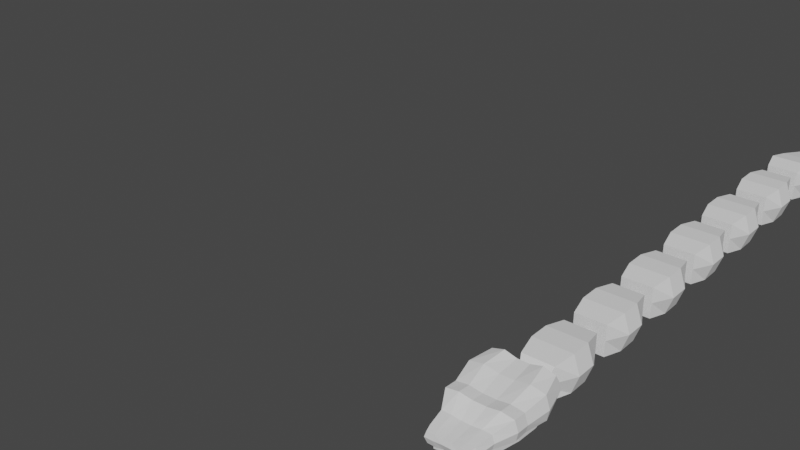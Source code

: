 # Source: snake_entree_avance_v2.blend  (saved by Blender 2.80.75; exported with 4.5.12 LTS)
import bpy
from mathutils import Matrix  # noqa: F401  (used for matrix-valued properties, if any)

bpy.ops.wm.read_factory_settings(use_empty=True)
scene = bpy.context.scene
scene.name = 'Scene'

# ---- collections
col_collection = bpy.data.collections.new('Collection'); scene.collection.children.link(col_collection)

# ---- world
world_world = bpy.data.worlds.new('World'); scene.world = world_world
world_world.use_nodes = True; world_world.node_tree.nodes.clear()
_N = world_world.node_tree.nodes; _L = world_world.node_tree.links
n0 = _N.new('ShaderNodeOutputWorld'); n0.name = 'World Output'; n0.location = (300, 300)
n1 = _N.new('ShaderNodeBackground'); n1.name = 'Background'; n1.location = (10, 300)
n1.inputs[0].default_value = (0.05088, 0.05088, 0.05088, 1.0)
_L.new(n1.outputs[0], n0.inputs[0])
n0.is_active_output = True
world_world.color = (0.05088, 0.05088, 0.05088)
world_world.use_sun_shadow = False
world_world.sun_shadow_jitter_overblur = 0.0

# ---- meshes
me_cube_016 = bpy.data.meshes.new('Cube.016')
me_cube_016.from_pydata([(1.422, -2.359, -0.4928), (1.466, -2.492, -0.02222), (1.42, -2.404, -0.006876), (1.505, -2.471, -0.02222), (1.46, -2.383, -0.006876), (1.455, -2.451, -0.4132), (1.478, -2.508, -0.2783), (1.479, -2.511, -0.1483), (1.439, -2.435, -0.157), (1.447, -2.447, -0.2677), (1.445, -2.432, -0.3811), (1.474, -2.416, -0.157), (1.48, -2.43, -0.2677), (1.468, -2.42, -0.3811), (1.514, -2.493, -0.1483), (1.511, -2.491, -0.2783), (1.478, -2.439, -0.4132), (0.9948, 6.701, -0.2385), (0.9948, 6.701, 0.2615), (1.188, 8.284, -0.04511), (1.188, 8.284, 0.06814), (1.495, 6.701, -0.2385), (1.495, 6.701, 0.2615), (1.301, 8.284, -0.04511), (1.301, 8.284, 0.06814), (0.9948, 7.368, -0.2385), (0.9273, 7.034, -0.2858), (0.9273, 7.034, 0.3089), (0.9948, 7.368, 0.2615), (1.562, 7.034, -0.2858), (1.495, 7.368, -0.2385), (1.495, 7.368, 0.2615), (1.562, 7.034, 0.3089), (0.9948, 6.701, 0.01151), (1.188, 8.284, 0.01151), (1.301, 8.284, 0.01151), (1.495, 6.701, 0.01151), (1.575, 7.368, 0.01151), (1.665, 7.034, 0.01151), (0.8249, 7.034, 0.01151), (0.9142, 7.368, 0.01151), (1.752, -1.026, 0.1918), (0.7378, -1.026, 0.1918), (0.7759, -1.023, 0.08969), (0.7759, -1.126, 0.4031), (1.785, -1.999, 0.1074), (1.785, -1.803, 0.1), (1.714, -1.023, 0.08969), (1.714, -1.126, 0.4031), (0.7448, -1.785, -0.0303), (0.7448, -1.978, -0.04095), (0.8781, -2.254, -0.05695), (0.943, -2.615, -0.0845), (0.943, -2.634, 0.1016), (0.8781, -2.275, 0.1624), (0.7448, -2.027, 0.2874), (0.7448, -1.824, 0.2743), (1.547, -2.615, -0.0845), (1.612, -2.254, -0.05695), (1.745, -1.978, -0.04095), (1.745, -1.785, -0.0303), (1.745, -1.824, 0.2743), (1.745, -2.027, 0.2874), (1.612, -2.275, 0.1624), (1.547, -2.634, 0.1016), (1.641, -2.265, 0.03913), (1.571, -2.649, 0.01382), (0.9185, -2.649, 0.01382), (0.8483, -2.265, 0.03913), (0.7042, -1.999, 0.1074), (0.7042, -1.803, 0.1), (0.9153, -2.514, -0.09469), (0.9153, -2.535, 0.1175), (1.574, -2.514, -0.09469), (1.574, -2.535, 0.1175), (0.8885, -2.557, 0.01521), (1.601, -2.557, 0.01521), (0.6838, -1.478, 0.3612), (1.806, -1.425, -0.03769), (0.6838, -1.425, -0.03769), (1.806, -1.478, 0.3612), (1.851, -1.445, 0.143), (0.6383, -1.445, 0.143), (1.526, -1.023, 0.07175), (1.339, -1.023, 0.07881), (1.151, -1.023, 0.07881), (0.9635, -1.023, 0.07175), (0.9635, -1.126, 0.4591), (1.151, -1.126, 0.4085), (1.339, -1.126, 0.4085), (1.526, -1.126, 0.4591), (0.9448, -1.824, 0.3015), (1.145, -1.824, 0.2734), (1.345, -1.824, 0.2734), (1.545, -1.824, 0.3015), (0.9448, -2.027, 0.3176), (1.145, -2.027, 0.2872), (1.345, -2.027, 0.2872), (1.545, -2.027, 0.3176), (1.025, -2.275, 0.1624), (1.171, -2.275, 0.1477), (1.318, -2.275, 0.1477), (1.465, -2.275, 0.1624), (1.064, -2.634, 0.1016), (1.184, -2.634, 0.09559), (1.305, -2.634, 0.09559), (1.426, -2.634, 0.1016), (1.616, -1.785, 0.002041), (1.369, -1.785, 0.027), (1.121, -1.785, 0.027), (0.8734, -1.785, 0.002041), (1.616, -1.978, -0.01099), (1.369, -1.978, 0.01582), (1.121, -1.978, 0.01582), (0.8734, -1.978, -0.01099), (1.517, -2.254, 0.01631), (1.336, -2.254, 0.03924), (1.154, -2.254, 0.03924), (0.9724, -2.254, 0.01631), (1.426, -2.615, -0.0845), (1.305, -2.615, -0.05765), (1.184, -2.615, -0.05765), (1.064, -2.615, -0.0845), (1.049, -2.649, 0.01382), (1.18, -2.649, 0.02667), (1.31, -2.649, 0.02667), (1.441, -2.649, 0.01382), (0.9406, -1.026, 0.2005), (1.143, -1.026, 0.1868), (1.346, -1.026, 0.1868), (1.549, -1.026, 0.2005), (1.49, -2.514, -0.02143), (1.326, -2.514, 0.006871), (1.163, -2.514, 0.006871), (1.0, -2.514, -0.02143), (1.047, -2.535, 0.1175), (1.179, -2.535, 0.1092), (1.311, -2.535, 0.1092), (1.443, -2.535, 0.1175), (1.662, -1.425, -0.007001), (1.384, -1.425, 0.01925), (1.106, -1.425, 0.01925), (0.8281, -1.425, -0.007001), (0.9082, -1.478, 0.4079), (1.133, -1.478, 0.3646), (1.357, -1.478, 0.3646), (1.581, -1.478, 0.4079), (0.9948, -0.7991, -0.2385), (0.9948, -0.7991, 0.2615), (0.9948, 0.2009, -0.2385), (0.9948, 0.2009, 0.2615), (1.495, -0.7991, -0.2385), (1.495, -0.7991, 0.2615), (1.495, 0.2009, -0.2385), (1.495, 0.2009, 0.2615), (0.9273, -0.1324, -0.2858), (0.9273, -0.4657, -0.2858), (0.9273, -0.4657, 0.3089), (0.9273, -0.1324, 0.3089), (1.562, -0.4657, -0.2858), (1.562, -0.1324, -0.2858), (1.562, -0.1324, 0.3089), (1.562, -0.4657, 0.3089), (1.065, -0.9448, 0.01151), (0.9948, 0.2009, 0.01151), (1.495, 0.2009, 0.01151), (1.424, -0.9448, 0.01151), (1.665, -0.1324, 0.01151), (1.665, -0.4657, 0.01151), (0.8249, -0.4657, 0.01151), (0.8249, -0.1324, 0.01151), (0.9948, 0.4509, -0.2385), (0.9948, 0.4509, 0.2615), (0.9948, 1.451, -0.2385), (0.9948, 1.451, 0.2615), (1.495, 0.4509, -0.2385), (1.495, 0.4509, 0.2615), (1.495, 1.451, -0.2385), (1.495, 1.451, 0.2615), (0.9273, 1.118, -0.2858), (0.9273, 0.7843, -0.2858), (0.9273, 0.7843, 0.3089), (0.9273, 1.118, 0.3089), (1.562, 0.7843, -0.2858), (1.562, 1.118, -0.2858), (1.562, 1.118, 0.3089), (1.562, 0.7843, 0.3089), (0.9948, 0.4509, 0.01151), (0.9948, 1.451, 0.01151), (1.495, 1.451, 0.01151), (1.495, 0.4509, 0.01151), (1.665, 1.118, 0.01151), (1.665, 0.7843, 0.01151), (0.8249, 0.7843, 0.01151), (0.8249, 1.118, 0.01151), (0.9948, 1.701, -0.2385), (0.9948, 1.701, 0.2615), (0.9948, 2.701, -0.2385), (0.9948, 2.701, 0.2615), (1.495, 1.701, -0.2385), (1.495, 1.701, 0.2615), (1.495, 2.701, -0.2385), (1.495, 2.701, 0.2615), (0.9273, 2.368, -0.2858), (0.9273, 2.034, -0.2858), (0.9273, 2.034, 0.3089), (0.9273, 2.368, 0.3089), (1.562, 2.034, -0.2858), (1.562, 2.368, -0.2858), (1.562, 2.368, 0.3089), (1.562, 2.034, 0.3089), (0.9948, 1.701, 0.01151), (0.9948, 2.701, 0.01151), (1.495, 2.701, 0.01151), (1.495, 1.701, 0.01151), (1.665, 2.368, 0.01151), (1.665, 2.034, 0.01151), (0.8249, 2.034, 0.01151), (0.8249, 2.368, 0.01151), (0.9948, 2.951, -0.2385), (0.9948, 2.951, 0.2615), (0.9948, 3.951, -0.2385), (0.9948, 3.951, 0.2615), (1.495, 2.951, -0.2385), (1.495, 2.951, 0.2615), (1.495, 3.951, -0.2385), (1.495, 3.951, 0.2615), (0.9273, 3.618, -0.2858), (0.9273, 3.284, -0.2858), (0.9273, 3.284, 0.3089), (0.9273, 3.618, 0.3089), (1.562, 3.284, -0.2858), (1.562, 3.618, -0.2858), (1.562, 3.618, 0.3089), (1.562, 3.284, 0.3089), (0.9948, 2.951, 0.01151), (0.9948, 3.951, 0.01151), (1.495, 3.951, 0.01151), (1.495, 2.951, 0.01151), (1.665, 3.618, 0.01151), (1.665, 3.284, 0.01151), (0.8249, 3.284, 0.01151), (0.8249, 3.618, 0.01151), (0.9948, 4.201, -0.2385), (0.9948, 4.201, 0.2615), (0.9948, 5.201, -0.2385), (0.9948, 5.201, 0.2615), (1.495, 4.201, -0.2385), (1.495, 4.201, 0.2615), (1.495, 5.201, -0.2385), (1.495, 5.201, 0.2615), (0.9948, 4.201, 0.01151), (0.9948, 5.201, 0.01151), (1.495, 5.201, 0.01151), (1.495, 4.201, 0.01151), (0.9273, 4.868, -0.2858), (0.9273, 4.534, -0.2858), (0.9273, 4.534, 0.3089), (0.9273, 4.868, 0.3089), (1.562, 4.534, -0.2858), (1.562, 4.868, -0.2858), (1.562, 4.868, 0.3089), (1.562, 4.534, 0.3089), (1.665, 4.868, 0.01151), (1.665, 4.534, 0.01151), (0.8249, 4.534, 0.01151), (0.8249, 4.868, 0.01151), (0.9948, 5.451, -0.2385), (0.9948, 5.451, 0.2615), (0.9948, 6.451, -0.2385), (0.9948, 6.451, 0.2615), (1.495, 5.451, -0.2385), (1.495, 5.451, 0.2615), (1.495, 6.451, -0.2385), (1.495, 6.451, 0.2615), (0.9273, 6.118, -0.2858), (0.9273, 5.784, -0.2858), (0.9273, 5.784, 0.3089), (0.9273, 6.118, 0.3089), (1.562, 5.784, -0.2858), (1.562, 6.118, -0.2858), (1.562, 6.118, 0.3089), (1.562, 5.784, 0.3089), (0.9948, 5.451, 0.01151), (0.9948, 6.451, 0.01151), (1.495, 6.451, 0.01151), (1.495, 5.451, 0.01151), (1.665, 6.118, 0.01151), (1.665, 5.784, 0.01151), (0.8249, 5.784, 0.01151), (0.8249, 6.118, 0.01151), (1.245, 0.4509, 0.06151), (1.245, 0.2009, 0.06151), (1.277, 0.4509, 0.04981), (1.277, 0.2009, 0.04981), (1.294, 0.4509, 0.02019), (1.294, 0.2009, 0.02019), (1.288, 0.4509, -0.01349), (1.288, 0.2009, -0.01349), (1.262, 0.4509, -0.03547), (1.262, 0.2009, -0.03547), (1.228, 0.4509, -0.03547), (1.228, 0.2009, -0.03547), (1.202, 0.4509, -0.01349), (1.202, 0.2009, -0.01349), (1.196, 0.4509, 0.02019), (1.196, 0.2009, 0.02019), (1.213, 0.4509, 0.04981), (1.213, 0.2009, 0.04981), (1.245, 1.701, 0.06151), (1.245, 1.451, 0.06151), (1.277, 1.701, 0.04981), (1.277, 1.451, 0.04981), (1.294, 1.701, 0.02019), (1.294, 1.451, 0.02019), (1.288, 1.701, -0.01349), (1.288, 1.451, -0.01349), (1.262, 1.701, -0.03547), (1.262, 1.451, -0.03547), (1.228, 1.701, -0.03547), (1.228, 1.451, -0.03547), (1.202, 1.701, -0.01349), (1.202, 1.451, -0.01349), (1.196, 1.701, 0.02019), (1.196, 1.451, 0.02019), (1.213, 1.701, 0.04981), (1.213, 1.451, 0.04981), (1.245, 2.951, 0.06151), (1.245, 2.701, 0.06151), (1.277, 2.951, 0.04981), (1.277, 2.701, 0.04981), (1.294, 2.951, 0.02019), (1.294, 2.701, 0.02019), (1.288, 2.951, -0.01349), (1.288, 2.701, -0.01349), (1.262, 2.951, -0.03547), (1.262, 2.701, -0.03547), (1.228, 2.951, -0.03547), (1.228, 2.701, -0.03547), (1.202, 2.951, -0.01349), (1.202, 2.701, -0.01349), (1.196, 2.951, 0.02019), (1.196, 2.701, 0.02019), (1.213, 2.951, 0.04981), (1.213, 2.701, 0.04981), (1.245, 4.201, 0.06151), (1.245, 3.951, 0.06151), (1.277, 4.201, 0.04981), (1.277, 3.951, 0.04981), (1.294, 4.201, 0.02019), (1.294, 3.951, 0.02019), (1.288, 4.201, -0.01349), (1.288, 3.951, -0.01349), (1.262, 4.201, -0.03547), (1.262, 3.951, -0.03547), (1.228, 4.201, -0.03547), (1.228, 3.951, -0.03547), (1.202, 4.201, -0.01349), (1.202, 3.951, -0.01349), (1.196, 4.201, 0.02019), (1.196, 3.951, 0.02019), (1.213, 4.201, 0.04981), (1.213, 3.951, 0.04981), (1.246, 5.451, 0.05612), (1.246, 5.201, 0.05612), (1.278, 5.451, 0.04442), (1.278, 5.201, 0.04442), (1.295, 5.451, 0.0148), (1.295, 5.201, 0.0148), (1.289, 5.451, -0.01888), (1.289, 5.201, -0.01888), (1.263, 5.451, -0.04087), (1.263, 5.201, -0.04087), (1.229, 5.451, -0.04087), (1.229, 5.201, -0.04087), (1.202, 5.451, -0.01888), (1.202, 5.201, -0.01888), (1.196, 5.451, 0.0148), (1.196, 5.201, 0.0148), (1.213, 5.451, 0.04442), (1.213, 5.201, 0.04442), (1.245, 6.701, 0.06151), (1.245, 6.451, 0.06151), (1.277, 6.701, 0.04981), (1.277, 6.451, 0.04981), (1.294, 6.701, 0.02019), (1.294, 6.451, 0.02019), (1.288, 6.701, -0.01349), (1.288, 6.451, -0.01349), (1.262, 6.701, -0.03547), (1.262, 6.451, -0.03547), (1.228, 6.701, -0.03547), (1.228, 6.451, -0.03547), (1.202, 6.701, -0.01349), (1.202, 6.451, -0.01349), (1.196, 6.701, 0.02019), (1.196, 6.451, 0.02019), (1.213, 6.701, 0.04981), (1.213, 6.451, 0.04981), (1.008, -2.58, -0.1543), (1.008, -2.585, -0.1069), (0.8578, -1.129, -0.1992), (0.8578, -1.144, -0.1514), (1.481, -2.58, -0.1543), (1.481, -2.585, -0.1069), (1.632, -1.129, -0.1992), (1.632, -1.144, -0.1514), (0.8578, -1.382, -0.2637), (0.9649, -2.205, -0.2596), (1.008, -2.489, -0.2539), (1.008, -2.53, -0.1139), (0.9649, -2.27, -0.08909), (0.8578, -1.404, -0.05622), (1.481, -2.489, -0.2539), (1.525, -2.205, -0.2596), (1.632, -1.382, -0.2637), (1.632, -1.404, -0.05622), (1.525, -2.27, -0.08909), (1.481, -2.53, -0.1139), (0.8578, -1.731, -0.2466), (0.8578, -1.775, -0.05756), (1.632, -1.731, -0.2466), (1.632, -1.775, -0.05756), (1.369, -1.158, -0.2105), (1.121, -1.158, -0.2105), (1.121, -1.173, -0.1343), (1.369, -1.173, -0.1343), (1.169, -2.557, -0.1533), (1.321, -2.557, -0.1533), (1.321, -2.561, -0.07402), (1.169, -2.561, -0.07402), (1.121, -1.423, -0.02801), (1.369, -1.423, -0.02801), (1.155, -2.258, -0.06998), (1.335, -2.258, -0.06998), (1.169, -2.508, -0.1016), (1.321, -2.508, -0.1016), (1.369, -1.402, -0.2929), (1.121, -1.402, -0.2929), (1.335, -2.195, -0.2878), (1.155, -2.195, -0.2878), (1.321, -2.468, -0.2804), (1.169, -2.468, -0.2804), (1.369, -1.739, -0.271), (1.121, -1.739, -0.271), (1.121, -1.781, -0.02972), (1.369, -1.781, -0.02972), (1.068, -2.359, -0.4928), (0.9842, -2.471, -0.02222), (1.03, -2.383, -0.006876), (1.024, -2.492, -0.02222), (1.07, -2.404, -0.006876), (1.011, -2.439, -0.4132), (0.9785, -2.491, -0.2783), (0.9759, -2.493, -0.1483), (1.016, -2.416, -0.157), (1.01, -2.43, -0.2677), (1.021, -2.42, -0.3811), (1.051, -2.435, -0.157), (1.043, -2.447, -0.2677), (1.045, -2.432, -0.3811), (1.011, -2.511, -0.1483), (1.011, -2.508, -0.2783), (1.035, -2.451, -0.4132)], [], [(7, 1, 2, 8), (8, 2, 4, 11), (11, 4, 3, 14), (14, 3, 1, 7), (4, 2, 1, 3), (0, 16, 5), (16, 15, 6, 5), (15, 14, 7, 6), (0, 13, 16), (13, 12, 15, 16), (12, 11, 14, 15), (0, 10, 13), (10, 9, 12, 13), (9, 8, 11, 12), (0, 5, 10), (5, 6, 9, 10), (6, 7, 8, 9), (40, 28, 20, 34), (34, 20, 24, 35), (38, 32, 22, 36), (36, 22, 18, 33), (26, 29, 21, 17), (32, 27, 18, 22), (24, 20, 28, 31), (31, 28, 27, 32), (19, 23, 30, 25), (25, 30, 29, 26), (35, 24, 31, 37), (37, 31, 32, 38), (33, 18, 27, 39), (39, 27, 28, 40), (26, 39, 40, 25), (17, 33, 39, 26), (30, 37, 38, 29), (23, 35, 37, 30), (21, 36, 33, 17), (29, 38, 36, 21), (19, 34, 35, 23), (25, 40, 34, 19), (82, 77, 44, 42), (130, 90, 48, 41), (71, 75, 68, 51), (106, 126, 66, 64), (51, 68, 69, 50), (50, 69, 70, 49), (143, 77, 56, 91), (91, 56, 55, 95), (95, 55, 54, 99), (135, 72, 53, 103), (139, 78, 60, 107), (107, 60, 59, 111), (111, 59, 58, 115), (131, 73, 57, 119), (81, 80, 61, 46), (46, 61, 62, 45), (45, 62, 63, 65), (76, 74, 64, 66), (126, 119, 57, 66), (75, 72, 54, 68), (68, 54, 55, 69), (69, 55, 56, 70), (73, 76, 66, 57), (59, 45, 65, 58), (60, 46, 45, 59), (78, 81, 46, 60), (83, 130, 41, 47), (79, 82, 42, 43), (58, 65, 76, 73), (67, 53, 72, 75), (65, 63, 74, 76), (115, 58, 73, 131), (99, 54, 72, 135), (52, 67, 75, 71), (49, 70, 82, 79), (47, 41, 81, 78), (41, 48, 80, 81), (83, 47, 78, 139), (87, 44, 77, 143), (70, 56, 77, 82), (48, 90, 146, 80), (90, 89, 145, 146), (89, 88, 144, 145), (88, 87, 143, 144), (43, 86, 142, 79), (86, 85, 141, 142), (85, 84, 140, 141), (84, 83, 139, 140), (63, 102, 138, 74), (102, 101, 137, 138), (101, 100, 136, 137), (100, 99, 135, 136), (51, 118, 134, 71), (118, 117, 133, 134), (117, 116, 132, 133), (116, 115, 131, 132), (43, 42, 127, 86), (86, 127, 128, 85), (85, 128, 129, 84), (84, 129, 130, 83), (67, 52, 122, 123), (123, 122, 121, 124), (124, 121, 120, 125), (125, 120, 119, 126), (71, 134, 122, 52), (134, 133, 121, 122), (133, 132, 120, 121), (132, 131, 119, 120), (50, 114, 118, 51), (114, 113, 117, 118), (113, 112, 116, 117), (112, 111, 115, 116), (49, 110, 114, 50), (110, 109, 113, 114), (109, 108, 112, 113), (108, 107, 111, 112), (79, 142, 110, 49), (142, 141, 109, 110), (141, 140, 108, 109), (140, 139, 107, 108), (74, 138, 106, 64), (138, 137, 105, 106), (137, 136, 104, 105), (136, 135, 103, 104), (62, 98, 102, 63), (98, 97, 101, 102), (97, 96, 100, 101), (96, 95, 99, 100), (61, 94, 98, 62), (94, 93, 97, 98), (93, 92, 96, 97), (92, 91, 95, 96), (80, 146, 94, 61), (146, 145, 93, 94), (145, 144, 92, 93), (144, 143, 91, 92), (53, 67, 123, 103), (103, 123, 124, 104), (104, 124, 125, 105), (105, 125, 126, 106), (42, 44, 87, 127), (127, 87, 88, 128), (128, 88, 89, 129), (129, 89, 90, 130), (170, 158, 150, 164), (164, 150, 154, 165), (168, 162, 152, 166), (166, 152, 148, 163), (156, 159, 151, 147), (162, 157, 148, 152), (154, 150, 158, 161), (161, 158, 157, 162), (149, 153, 160, 155), (155, 160, 159, 156), (165, 154, 161, 167), (167, 161, 162, 168), (163, 148, 157, 169), (169, 157, 158, 170), (156, 169, 170, 155), (147, 163, 169, 156), (160, 167, 168, 159), (153, 165, 167, 160), (151, 166, 163, 147), (159, 168, 166, 151), (149, 164, 165, 153), (155, 170, 164, 149), (194, 182, 174, 188), (188, 174, 178, 189), (192, 186, 176, 190), (190, 176, 172, 187), (180, 183, 175, 171), (186, 181, 172, 176), (178, 174, 182, 185), (185, 182, 181, 186), (173, 177, 184, 179), (179, 184, 183, 180), (189, 178, 185, 191), (191, 185, 186, 192), (187, 172, 181, 193), (193, 181, 182, 194), (180, 193, 194, 179), (171, 187, 193, 180), (184, 191, 192, 183), (177, 189, 191, 184), (175, 190, 187, 171), (183, 192, 190, 175), (173, 188, 189, 177), (179, 194, 188, 173), (218, 206, 198, 212), (212, 198, 202, 213), (216, 210, 200, 214), (214, 200, 196, 211), (204, 207, 199, 195), (210, 205, 196, 200), (202, 198, 206, 209), (209, 206, 205, 210), (197, 201, 208, 203), (203, 208, 207, 204), (213, 202, 209, 215), (215, 209, 210, 216), (211, 196, 205, 217), (217, 205, 206, 218), (204, 217, 218, 203), (195, 211, 217, 204), (208, 215, 216, 207), (201, 213, 215, 208), (199, 214, 211, 195), (207, 216, 214, 199), (197, 212, 213, 201), (203, 218, 212, 197), (242, 230, 222, 236), (236, 222, 226, 237), (240, 234, 224, 238), (238, 224, 220, 235), (228, 231, 223, 219), (234, 229, 220, 224), (226, 222, 230, 233), (233, 230, 229, 234), (221, 225, 232, 227), (227, 232, 231, 228), (237, 226, 233, 239), (239, 233, 234, 240), (235, 220, 229, 241), (241, 229, 230, 242), (228, 241, 242, 227), (219, 235, 241, 228), (232, 239, 240, 231), (225, 237, 239, 232), (223, 238, 235, 219), (231, 240, 238, 223), (221, 236, 237, 225), (227, 242, 236, 221), (266, 258, 246, 252), (252, 246, 250, 253), (264, 262, 248, 254), (254, 248, 244, 251), (256, 259, 247, 243), (262, 257, 244, 248), (247, 254, 251, 243), (259, 264, 254, 247), (245, 252, 253, 249), (255, 266, 252, 245), (243, 251, 265, 256), (256, 265, 266, 255), (249, 253, 263, 260), (260, 263, 264, 259), (250, 246, 258, 261), (261, 258, 257, 262), (245, 249, 260, 255), (255, 260, 259, 256), (253, 250, 261, 263), (263, 261, 262, 264), (251, 244, 257, 265), (265, 257, 258, 266), (290, 278, 270, 284), (284, 270, 274, 285), (288, 282, 272, 286), (286, 272, 268, 283), (276, 279, 271, 267), (282, 277, 268, 272), (274, 270, 278, 281), (281, 278, 277, 282), (269, 273, 280, 275), (275, 280, 279, 276), (285, 274, 281, 287), (287, 281, 282, 288), (283, 268, 277, 289), (289, 277, 278, 290), (276, 289, 290, 275), (267, 283, 289, 276), (280, 287, 288, 279), (273, 285, 287, 280), (271, 286, 283, 267), (279, 288, 286, 271), (269, 284, 285, 273), (275, 290, 284, 269), (291, 292, 294, 293), (293, 294, 296, 295), (295, 296, 298, 297), (297, 298, 300, 299), (299, 300, 302, 301), (301, 302, 304, 303), (303, 304, 306, 305), (294, 292, 308, 306, 304, 302, 300, 298, 296), (305, 306, 308, 307), (307, 308, 292, 291), (291, 293, 295, 297, 299, 301, 303, 305, 307), (309, 310, 312, 311), (311, 312, 314, 313), (313, 314, 316, 315), (315, 316, 318, 317), (317, 318, 320, 319), (319, 320, 322, 321), (321, 322, 324, 323), (312, 310, 326, 324, 322, 320, 318, 316, 314), (323, 324, 326, 325), (325, 326, 310, 309), (309, 311, 313, 315, 317, 319, 321, 323, 325), (327, 328, 330, 329), (329, 330, 332, 331), (331, 332, 334, 333), (333, 334, 336, 335), (335, 336, 338, 337), (337, 338, 340, 339), (339, 340, 342, 341), (330, 328, 344, 342, 340, 338, 336, 334, 332), (341, 342, 344, 343), (343, 344, 328, 327), (327, 329, 331, 333, 335, 337, 339, 341, 343), (345, 346, 348, 347), (347, 348, 350, 349), (349, 350, 352, 351), (351, 352, 354, 353), (353, 354, 356, 355), (355, 356, 358, 357), (357, 358, 360, 359), (348, 346, 362, 360, 358, 356, 354, 352, 350), (359, 360, 362, 361), (361, 362, 346, 345), (345, 347, 349, 351, 353, 355, 357, 359, 361), (363, 364, 366, 365), (365, 366, 368, 367), (367, 368, 370, 369), (369, 370, 372, 371), (371, 372, 374, 373), (373, 374, 376, 375), (375, 376, 378, 377), (366, 364, 380, 378, 376, 374, 372, 370, 368), (377, 378, 380, 379), (379, 380, 364, 363), (363, 365, 367, 369, 371, 373, 375, 377, 379), (381, 382, 384, 383), (383, 384, 386, 385), (385, 386, 388, 387), (387, 388, 390, 389), (389, 390, 392, 391), (391, 392, 394, 393), (393, 394, 396, 395), (384, 382, 398, 396, 394, 392, 390, 388, 386), (395, 396, 398, 397), (397, 398, 382, 381), (381, 383, 385, 387, 389, 391, 393, 395, 397), (407, 412, 402, 401), (423, 426, 406, 405), (413, 418, 404, 403), (427, 430, 400, 399), (441, 413, 403, 428), (435, 410, 400, 430), (425, 402, 412, 431), (445, 420, 411, 433), (433, 411, 410, 435), (423, 405, 415, 437), (443, 421, 414, 439), (439, 414, 413, 441), (405, 406, 416, 415), (421, 422, 417, 414), (414, 417, 418, 413), (399, 400, 410, 409), (409, 410, 411, 408), (419, 420, 412, 407), (408, 411, 420, 419), (415, 416, 422, 421), (437, 415, 421, 443), (431, 412, 420, 445), (416, 432, 446, 422), (432, 431, 445, 446), (407, 438, 444, 419), (438, 437, 443, 444), (408, 440, 442, 409), (440, 439, 441, 442), (419, 444, 440, 408), (444, 443, 439, 440), (401, 424, 438, 407), (424, 423, 437, 438), (417, 434, 436, 418), (434, 433, 435, 436), (422, 446, 434, 417), (446, 445, 433, 434), (406, 426, 432, 416), (426, 425, 431, 432), (418, 436, 429, 404), (436, 435, 430, 429), (409, 442, 427, 399), (442, 441, 428, 427), (403, 404, 429, 428), (428, 429, 430, 427), (401, 402, 425, 424), (424, 425, 426, 423), (454, 448, 449, 455), (455, 449, 451, 458), (458, 451, 450, 461), (461, 450, 448, 454), (451, 449, 448, 450), (447, 463, 452), (463, 462, 453, 452), (462, 461, 454, 453), (447, 460, 463), (460, 459, 462, 463), (459, 458, 461, 462), (447, 457, 460), (457, 456, 459, 460), (456, 455, 458, 459), (447, 452, 457), (452, 453, 456, 457), (453, 454, 455, 456)])
_uv = me_cube_016.uv_layers.new(name='UVMap')
_uv.uv.foreach_set('vector', [0.5625, 0.0, 0.625, 0.0, 0.625, 0.25, 0.5625, 0.25, 0.5625, 0.25, 0.625, 0.25, 0.625, 0.5, 0.5625, 0.5, 0.5625, 0.5, 0.625, 0.5, 0.625, 0.75, 0.5625, 0.75, 0.5625, 0.75, 0.625, 0.75, 0.625, 1.0, 0.5625, 1.0, 0.625, 0.5, 0.875, 0.5, 0.875, 0.75, 0.625, 0.75, 0.375, 0.75, 0.4375, 0.75, 0.4375, 1.0, 0.4375, 0.75, 0.5, 0.75, 0.5, 1.0, 0.4375, 1.0, 0.5, 0.75, 0.5625, 0.75, 0.5625, 1.0, 0.5, 1.0, 0.375, 0.5, 0.4375, 0.5, 0.4375, 0.75, 0.4375, 0.5, 0.5, 0.5, 0.5, 0.75, 0.4375, 0.75, 0.5, 0.5, 0.5625, 0.5, 0.5625, 0.75, 0.5, 0.75, 0.375, 0.25, 0.4375, 0.25, 0.4375, 0.5, 0.4375, 0.25, 0.5, 0.25, 0.5, 0.5, 0.4375, 0.5, 0.5, 0.25, 0.5625, 0.25, 0.5625, 0.5, 0.5, 0.5, 0.375, 0.0, 0.4375, 0.0, 0.4375, 0.25, 0.4375, 0.0, 0.5, 0.0, 0.5, 0.25, 0.4375, 0.25, 0.5, 0.0, 0.5625, 0.0, 0.5625, 0.25, 0.5, 0.25, 0.5, 0.1667, 0.625, 0.1667, 0.625, 0.25, 0.5, 0.25, 0.5, 0.25, 0.625, 0.25, 0.625, 0.5, 0.5, 0.5, 0.5, 0.6667, 0.625, 0.6667, 0.625, 0.75, 0.5, 0.75, 0.5, 0.75, 0.625, 0.75, 0.625, 1.0, 0.5, 1.0, 0.125, 0.6667, 0.375, 0.6667, 0.375, 0.75, 0.125, 0.75, 0.625, 0.6667, 0.875, 0.6667, 0.875, 0.75, 0.625, 0.75, 0.625, 0.5, 0.875, 0.5, 0.875, 0.5833, 0.625, 0.5833, 0.625, 0.5833, 0.875, 0.5833, 0.875, 0.6667, 0.625, 0.6667, 0.125, 0.5, 0.375, 0.5, 0.375, 0.5833, 0.125, 0.5833, 0.125, 0.5833, 0.375, 0.5833, 0.375, 0.6667, 0.125, 0.6667, 0.5, 0.5, 0.625, 0.5, 0.625, 0.5833, 0.5, 0.5833, 0.5, 0.5833, 0.625, 0.5833, 0.625, 0.6667, 0.5, 0.6667, 0.5, 0.0, 0.625, 0.0, 0.625, 0.08333, 0.5, 0.08333, 0.5, 0.08333, 0.625, 0.08333, 0.625, 0.1667, 0.5, 0.1667, 0.375, 0.08333, 0.5, 0.08333, 0.5, 0.1667, 0.375, 0.1667, 0.375, 0.0, 0.5, 0.0, 0.5, 0.08333, 0.375, 0.08333, 0.375, 0.5833, 0.5, 0.5833, 0.5, 0.6667, 0.375, 0.6667, 0.375, 0.5, 0.5, 0.5, 0.5, 0.5833, 0.375, 0.5833, 0.375, 0.75, 0.5, 0.75, 0.5, 1.0, 0.375, 1.0, 0.375, 0.6667, 0.5, 0.6667, 0.5, 0.75, 0.375, 0.75, 0.375, 0.25, 0.5, 0.25, 0.5, 0.5, 0.375, 0.5, 0.375, 0.1667, 0.5, 0.1667, 0.5, 0.25, 0.375, 0.25, 0.5, 0.225, 0.625, 0.225, 0.625, 0.25, 0.5, 0.25, 0.5, 0.45, 0.625, 0.45, 0.625, 0.5, 0.5, 0.5, 0.375, 0.075, 0.5, 0.075, 0.5, 0.1, 0.375, 0.1, 0.625, 0.57, 0.5, 0.57, 0.5, 0.7, 0.625, 0.7, 0.375, 0.1, 0.5, 0.1, 0.5, 0.15, 0.375, 0.15, 0.375, 0.15, 0.5, 0.15, 0.5, 0.2, 0.375, 0.2, 0.825, 0.525, 0.875, 0.525, 0.875, 0.55, 0.825, 0.55, 0.825, 0.55, 0.875, 0.55, 0.875, 0.6, 0.825, 0.6, 0.825, 0.6, 0.875, 0.6, 0.875, 0.65, 0.825, 0.65, 0.825, 0.675, 0.875, 0.675, 0.875, 0.7, 0.825, 0.7, 0.325, 0.525, 0.375, 0.525, 0.375, 0.55, 0.325, 0.55, 0.325, 0.55, 0.375, 0.55, 0.375, 0.6, 0.325, 0.6, 0.325, 0.6, 0.375, 0.6, 0.375, 0.65, 0.325, 0.65, 0.325, 0.675, 0.375, 0.675, 0.375, 0.7, 0.325, 0.7, 0.5, 0.525, 0.625, 0.525, 0.625, 0.55, 0.5, 0.55, 0.5, 0.55, 0.625, 0.55, 0.625, 0.6, 0.5, 0.6, 0.5, 0.6, 0.625, 0.6, 0.625, 0.65, 0.5, 0.65, 0.5, 0.675, 0.625, 0.675, 0.625, 0.7, 0.5, 0.7, 0.5, 0.57, 0.375, 0.57, 0.375, 0.7, 0.5, 0.7, 0.5, 0.075, 0.625, 0.075, 0.625, 0.1, 0.5, 0.1, 0.5, 0.1, 0.625, 0.1, 0.625, 0.15, 0.5, 0.15, 0.5, 0.15, 0.625, 0.15, 0.625, 0.2, 0.5, 0.2, 0.375, 0.675, 0.5, 0.675, 0.5, 0.7, 0.375, 0.7, 0.375, 0.6, 0.5, 0.6, 0.5, 0.65, 0.375, 0.65, 0.375, 0.55, 0.5, 0.55, 0.5, 0.6, 0.375, 0.6, 0.375, 0.525, 0.5, 0.525, 0.5, 0.55, 0.375, 0.55, 0.375, 0.45, 0.5, 0.45, 0.5, 0.5, 0.375, 0.5, 0.375, 0.225, 0.5, 0.225, 0.5, 0.25, 0.375, 0.25, 0.375, 0.65, 0.5, 0.65, 0.5, 0.675, 0.375, 0.675, 0.5, 0.05, 0.625, 0.05, 0.625, 0.075, 0.5, 0.075, 0.5, 0.65, 0.625, 0.65, 0.625, 0.675, 0.5, 0.675, 0.325, 0.65, 0.375, 0.65, 0.375, 0.675, 0.325, 0.675, 0.825, 0.65, 0.875, 0.65, 0.875, 0.675, 0.825, 0.675, 0.375, 0.05, 0.5, 0.05, 0.5, 0.075, 0.375, 0.075, 0.375, 0.2, 0.5, 0.2, 0.5, 0.225, 0.375, 0.225, 0.375, 0.5, 0.5, 0.5, 0.5, 0.525, 0.375, 0.525, 0.5, 0.5, 0.625, 0.5, 0.625, 0.525, 0.5, 0.525, 0.325, 0.5, 0.375, 0.5, 0.375, 0.525, 0.325, 0.525, 0.825, 0.5, 0.875, 0.5, 0.875, 0.525, 0.825, 0.525, 0.5, 0.2, 0.625, 0.2, 0.625, 0.225, 0.5, 0.225, 0.625, 0.5, 0.675, 0.5, 0.675, 0.525, 0.625, 0.525, 0.675, 0.5, 0.725, 0.5, 0.725, 0.525, 0.675, 0.525, 0.725, 0.5, 0.775, 0.5, 0.775, 0.525, 0.725, 0.525, 0.775, 0.5, 0.825, 0.5, 0.825, 0.525, 0.775, 0.525, 0.125, 0.5, 0.175, 0.5, 0.175, 0.525, 0.125, 0.525, 0.175, 0.5, 0.225, 0.5, 0.225, 0.525, 0.175, 0.525, 0.225, 0.5, 0.275, 0.5, 0.275, 0.525, 0.225, 0.525, 0.275, 0.5, 0.325, 0.5, 0.325, 0.525, 0.275, 0.525, 0.625, 0.65, 0.675, 0.65, 0.675, 0.675, 0.625, 0.675, 0.675, 0.65, 0.725, 0.65, 0.725, 0.675, 0.675, 0.675, 0.725, 0.65, 0.775, 0.65, 0.775, 0.675, 0.725, 0.675, 0.775, 0.65, 0.825, 0.65, 0.825, 0.675, 0.775, 0.675, 0.125, 0.65, 0.175, 0.65, 0.175, 0.675, 0.125, 0.675, 0.175, 0.65, 0.225, 0.65, 0.225, 0.675, 0.175, 0.675, 0.225, 0.65, 0.275, 0.65, 0.275, 0.675, 0.225, 0.675, 0.275, 0.65, 0.325, 0.65, 0.325, 0.675, 0.275, 0.675, 0.375, 0.25, 0.5, 0.25, 0.5, 0.3, 0.375, 0.3, 0.375, 0.3, 0.5, 0.3, 0.5, 0.35, 0.375, 0.35, 0.375, 0.35, 0.5, 0.35, 0.5, 0.4, 0.375, 0.4, 0.375, 0.4, 0.5, 0.4, 0.5, 0.45, 0.375, 0.45, 0.5, 0.05, 0.375, 0.05, 0.375, 0.18, 0.5, 0.18, 0.5, 0.18, 0.375, 0.18, 0.375, 0.31, 0.5, 0.31, 0.5, 0.31, 0.375, 0.31, 0.375, 0.44, 0.5, 0.44, 0.5, 0.44, 0.375, 0.44, 0.375, 0.57, 0.5, 0.57, 0.125, 0.675, 0.175, 0.675, 0.175, 0.7, 0.125, 0.7, 0.175, 0.675, 0.225, 0.675, 0.225, 0.7, 0.175, 0.7, 0.225, 0.675, 0.275, 0.675, 0.275, 0.7, 0.225, 0.7, 0.275, 0.675, 0.325, 0.675, 0.325, 0.7, 0.275, 0.7, 0.125, 0.6, 0.175, 0.6, 0.175, 0.65, 0.125, 0.65, 0.175, 0.6, 0.225, 0.6, 0.225, 0.65, 0.175, 0.65, 0.225, 0.6, 0.275, 0.6, 0.275, 0.65, 0.225, 0.65, 0.275, 0.6, 0.325, 0.6, 0.325, 0.65, 0.275, 0.65, 0.125, 0.55, 0.175, 0.55, 0.175, 0.6, 0.125, 0.6, 0.175, 0.55, 0.225, 0.55, 0.225, 0.6, 0.175, 0.6, 0.225, 0.55, 0.275, 0.55, 0.275, 0.6, 0.225, 0.6, 0.275, 0.55, 0.325, 0.55, 0.325, 0.6, 0.275, 0.6, 0.125, 0.525, 0.175, 0.525, 0.175, 0.55, 0.125, 0.55, 0.175, 0.525, 0.225, 0.525, 0.225, 0.55, 0.175, 0.55, 0.225, 0.525, 0.275, 0.525, 0.275, 0.55, 0.225, 0.55, 0.275, 0.525, 0.325, 0.525, 0.325, 0.55, 0.275, 0.55, 0.625, 0.675, 0.675, 0.675, 0.675, 0.7, 0.625, 0.7, 0.675, 0.675, 0.725, 0.675, 0.725, 0.7, 0.675, 0.7, 0.725, 0.675, 0.775, 0.675, 0.775, 0.7, 0.725, 0.7, 0.775, 0.675, 0.825, 0.675, 0.825, 0.7, 0.775, 0.7, 0.625, 0.6, 0.675, 0.6, 0.675, 0.65, 0.625, 0.65, 0.675, 0.6, 0.725, 0.6, 0.725, 0.65, 0.675, 0.65, 0.725, 0.6, 0.775, 0.6, 0.775, 0.65, 0.725, 0.65, 0.775, 0.6, 0.825, 0.6, 0.825, 0.65, 0.775, 0.65, 0.625, 0.55, 0.675, 0.55, 0.675, 0.6, 0.625, 0.6, 0.675, 0.55, 0.725, 0.55, 0.725, 0.6, 0.675, 0.6, 0.725, 0.55, 0.775, 0.55, 0.775, 0.6, 0.725, 0.6, 0.775, 0.55, 0.825, 0.55, 0.825, 0.6, 0.775, 0.6, 0.625, 0.525, 0.675, 0.525, 0.675, 0.55, 0.625, 0.55, 0.675, 0.525, 0.725, 0.525, 0.725, 0.55, 0.675, 0.55, 0.725, 0.525, 0.775, 0.525, 0.775, 0.55, 0.725, 0.55, 0.775, 0.525, 0.825, 0.525, 0.825, 0.55, 0.775, 0.55, 0.625, 0.05, 0.5, 0.05, 0.5, 0.18, 0.625, 0.18, 0.625, 0.18, 0.5, 0.18, 0.5, 0.31, 0.625, 0.31, 0.625, 0.31, 0.5, 0.31, 0.5, 0.44, 0.625, 0.44, 0.625, 0.44, 0.5, 0.44, 0.5, 0.57, 0.625, 0.57, 0.5, 0.25, 0.625, 0.25, 0.625, 0.3, 0.5, 0.3, 0.5, 0.3, 0.625, 0.3, 0.625, 0.35, 0.5, 0.35, 0.5, 0.35, 0.625, 0.35, 0.625, 0.4, 0.5, 0.4, 0.5, 0.4, 0.625, 0.4, 0.625, 0.45, 0.5, 0.45, 0.5, 0.1667, 0.625, 0.1667, 0.625, 0.25, 0.5, 0.25, 0.5, 0.25, 0.625, 0.25, 0.625, 0.5, 0.5, 0.5, 0.5, 0.6667, 0.625, 0.6667, 0.625, 0.75, 0.5, 0.75, 0.5, 0.75, 0.625, 0.75, 0.625, 1.0, 0.5, 1.0, 0.125, 0.6667, 0.375, 0.6667, 0.375, 0.75, 0.125, 0.75, 0.625, 0.6667, 0.875, 0.6667, 0.875, 0.75, 0.625, 0.75, 0.625, 0.5, 0.875, 0.5, 0.875, 0.5833, 0.625, 0.5833, 0.625, 0.5833, 0.875, 0.5833, 0.875, 0.6667, 0.625, 0.6667, 0.125, 0.5, 0.375, 0.5, 0.375, 0.5833, 0.125, 0.5833, 0.125, 0.5833, 0.375, 0.5833, 0.375, 0.6667, 0.125, 0.6667, 0.5, 0.5, 0.625, 0.5, 0.625, 0.5833, 0.5, 0.5833, 0.5, 0.5833, 0.625, 0.5833, 0.625, 0.6667, 0.5, 0.6667, 0.5, 0.0, 0.625, 0.0, 0.625, 0.08333, 0.5, 0.08333, 0.5, 0.08333, 0.625, 0.08333, 0.625, 0.1667, 0.5, 0.1667, 0.375, 0.08333, 0.5, 0.08333, 0.5, 0.1667, 0.375, 0.1667, 0.375, 0.0, 0.5, 0.0, 0.5, 0.08333, 0.375, 0.08333, 0.375, 0.5833, 0.5, 0.5833, 0.5, 0.6667, 0.375, 0.6667, 0.375, 0.5, 0.5, 0.5, 0.5, 0.5833, 0.375, 0.5833, 0.375, 0.75, 0.5, 0.75, 0.5, 1.0, 0.375, 1.0, 0.375, 0.6667, 0.5, 0.6667, 0.5, 0.75, 0.375, 0.75, 0.375, 0.25, 0.5, 0.25, 0.5, 0.5, 0.375, 0.5, 0.375, 0.1667, 0.5, 0.1667, 0.5, 0.25, 0.375, 0.25, 0.5, 0.1667, 0.625, 0.1667, 0.625, 0.25, 0.5, 0.25, 0.5, 0.25, 0.625, 0.25, 0.625, 0.5, 0.5, 0.5, 0.5, 0.6667, 0.625, 0.6667, 0.625, 0.75, 0.5, 0.75, 0.5, 0.75, 0.625, 0.75, 0.625, 1.0, 0.5, 1.0, 0.125, 0.6667, 0.375, 0.6667, 0.375, 0.75, 0.125, 0.75, 0.625, 0.6667, 0.875, 0.6667, 0.875, 0.75, 0.625, 0.75, 0.625, 0.5, 0.875, 0.5, 0.875, 0.5833, 0.625, 0.5833, 0.625, 0.5833, 0.875, 0.5833, 0.875, 0.6667, 0.625, 0.6667, 0.125, 0.5, 0.375, 0.5, 0.375, 0.5833, 0.125, 0.5833, 0.125, 0.5833, 0.375, 0.5833, 0.375, 0.6667, 0.125, 0.6667, 0.5, 0.5, 0.625, 0.5, 0.625, 0.5833, 0.5, 0.5833, 0.5, 0.5833, 0.625, 0.5833, 0.625, 0.6667, 0.5, 0.6667, 0.5, 0.0, 0.625, 0.0, 0.625, 0.08333, 0.5, 0.08333, 0.5, 0.08333, 0.625, 0.08333, 0.625, 0.1667, 0.5, 0.1667, 0.375, 0.08333, 0.5, 0.08333, 0.5, 0.1667, 0.375, 0.1667, 0.375, 0.0, 0.5, 0.0, 0.5, 0.08333, 0.375, 0.08333, 0.375, 0.5833, 0.5, 0.5833, 0.5, 0.6667, 0.375, 0.6667, 0.375, 0.5, 0.5, 0.5, 0.5, 0.5833, 0.375, 0.5833, 0.375, 0.75, 0.5, 0.75, 0.5, 1.0, 0.375, 1.0, 0.375, 0.6667, 0.5, 0.6667, 0.5, 0.75, 0.375, 0.75, 0.375, 0.25, 0.5, 0.25, 0.5, 0.5, 0.375, 0.5, 0.375, 0.1667, 0.5, 0.1667, 0.5, 0.25, 0.375, 0.25, 0.5, 0.1667, 0.625, 0.1667, 0.625, 0.25, 0.5, 0.25, 0.5, 0.25, 0.625, 0.25, 0.625, 0.5, 0.5, 0.5, 0.5, 0.6667, 0.625, 0.6667, 0.625, 0.75, 0.5, 0.75, 0.5, 0.75, 0.625, 0.75, 0.625, 1.0, 0.5, 1.0, 0.125, 0.6667, 0.375, 0.6667, 0.375, 0.75, 0.125, 0.75, 0.625, 0.6667, 0.875, 0.6667, 0.875, 0.75, 0.625, 0.75, 0.625, 0.5, 0.875, 0.5, 0.875, 0.5833, 0.625, 0.5833, 0.625, 0.5833, 0.875, 0.5833, 0.875, 0.6667, 0.625, 0.6667, 0.125, 0.5, 0.375, 0.5, 0.375, 0.5833, 0.125, 0.5833, 0.125, 0.5833, 0.375, 0.5833, 0.375, 0.6667, 0.125, 0.6667, 0.5, 0.5, 0.625, 0.5, 0.625, 0.5833, 0.5, 0.5833, 0.5, 0.5833, 0.625, 0.5833, 0.625, 0.6667, 0.5, 0.6667, 0.5, 0.0, 0.625, 0.0, 0.625, 0.08333, 0.5, 0.08333, 0.5, 0.08333, 0.625, 0.08333, 0.625, 0.1667, 0.5, 0.1667, 0.375, 0.08333, 0.5, 0.08333, 0.5, 0.1667, 0.375, 0.1667, 0.375, 0.0, 0.5, 0.0, 0.5, 0.08333, 0.375, 0.08333, 0.375, 0.5833, 0.5, 0.5833, 0.5, 0.6667, 0.375, 0.6667, 0.375, 0.5, 0.5, 0.5, 0.5, 0.5833, 0.375, 0.5833, 0.375, 0.75, 0.5, 0.75, 0.5, 1.0, 0.375, 1.0, 0.375, 0.6667, 0.5, 0.6667, 0.5, 0.75, 0.375, 0.75, 0.375, 0.25, 0.5, 0.25, 0.5, 0.5, 0.375, 0.5, 0.375, 0.1667, 0.5, 0.1667, 0.5, 0.25, 0.375, 0.25, 0.5, 0.1667, 0.625, 0.1667, 0.625, 0.25, 0.5, 0.25, 0.5, 0.25, 0.625, 0.25, 0.625, 0.5, 0.5, 0.5, 0.5, 0.6667, 0.625, 0.6667, 0.625, 0.75, 0.5, 0.75, 0.5, 0.75, 0.625, 0.75, 0.625, 1.0, 0.5, 1.0, 0.125, 0.6667, 0.375, 0.6667, 0.375, 0.75, 0.125, 0.75, 0.625, 0.6667, 0.875, 0.6667, 0.875, 0.75, 0.625, 0.75, 0.625, 0.5, 0.875, 0.5, 0.875, 0.5833, 0.625, 0.5833, 0.625, 0.5833, 0.875, 0.5833, 0.875, 0.6667, 0.625, 0.6667, 0.125, 0.5, 0.375, 0.5, 0.375, 0.5833, 0.125, 0.5833, 0.125, 0.5833, 0.375, 0.5833, 0.375, 0.6667, 0.125, 0.6667, 0.5, 0.5, 0.625, 0.5, 0.625, 0.5833, 0.5, 0.5833, 0.5, 0.5833, 0.625, 0.5833, 0.625, 0.6667, 0.5, 0.6667, 0.5, 0.0, 0.625, 0.0, 0.625, 0.08333, 0.5, 0.08333, 0.5, 0.08333, 0.625, 0.08333, 0.625, 0.1667, 0.5, 0.1667, 0.375, 0.08333, 0.5, 0.08333, 0.5, 0.1667, 0.375, 0.1667, 0.375, 0.0, 0.5, 0.0, 0.5, 0.08333, 0.375, 0.08333, 0.375, 0.5833, 0.5, 0.5833, 0.5, 0.6667, 0.375, 0.6667, 0.375, 0.5, 0.5, 0.5, 0.5, 0.5833, 0.375, 0.5833, 0.375, 0.75, 0.5, 0.75, 0.5, 1.0, 0.375, 1.0, 0.375, 0.6667, 0.5, 0.6667, 0.5, 0.75, 0.375, 0.75, 0.375, 0.25, 0.5, 0.25, 0.5, 0.5, 0.375, 0.5, 0.375, 0.1667, 0.5, 0.1667, 0.5, 0.25, 0.375, 0.25, 0.5, 0.1667, 0.625, 0.1667, 0.625, 0.25, 0.5, 0.25, 0.5, 0.25, 0.625, 0.25, 0.625, 0.5, 0.5, 0.5, 0.5, 0.6667, 0.625, 0.6667, 0.625, 0.75, 0.5, 0.75, 0.5, 0.75, 0.625, 0.75, 0.625, 1.0, 0.5, 1.0, 0.125, 0.6667, 0.375, 0.6667, 0.375, 0.75, 0.125, 0.75, 0.625, 0.6667, 0.875, 0.6667, 0.875, 0.75, 0.625, 0.75, 0.375, 0.75, 0.5, 0.75, 0.5, 1.0, 0.375, 1.0, 0.375, 0.6667, 0.5, 0.6667, 0.5, 0.75, 0.375, 0.75, 0.375, 0.25, 0.5, 0.25, 0.5, 0.5, 0.375, 0.5, 0.375, 0.1667, 0.5, 0.1667, 0.5, 0.25, 0.375, 0.25, 0.375, 0.0, 0.5, 0.0, 0.5, 0.08333, 0.375, 0.08333, 0.375, 0.08333, 0.5, 0.08333, 0.5, 0.1667, 0.375, 0.1667, 0.375, 0.5, 0.5, 0.5, 0.5, 0.5833, 0.375, 0.5833, 0.375, 0.5833, 0.5, 0.5833, 0.5, 0.6667, 0.375, 0.6667, 0.625, 0.5, 0.875, 0.5, 0.875, 0.5833, 0.625, 0.5833, 0.625, 0.5833, 0.875, 0.5833, 0.875, 0.6667, 0.625, 0.6667, 0.125, 0.5, 0.375, 0.5, 0.375, 0.5833, 0.125, 0.5833, 0.125, 0.5833, 0.375, 0.5833, 0.375, 0.6667, 0.125, 0.6667, 0.5, 0.5, 0.625, 0.5, 0.625, 0.5833, 0.5, 0.5833, 0.5, 0.5833, 0.625, 0.5833, 0.625, 0.6667, 0.5, 0.6667, 0.5, 0.0, 0.625, 0.0, 0.625, 0.08333, 0.5, 0.08333, 0.5, 0.08333, 0.625, 0.08333, 0.625, 0.1667, 0.5, 0.1667, 0.5, 0.1667, 0.625, 0.1667, 0.625, 0.25, 0.5, 0.25, 0.5, 0.25, 0.625, 0.25, 0.625, 0.5, 0.5, 0.5, 0.5, 0.6667, 0.625, 0.6667, 0.625, 0.75, 0.5, 0.75, 0.5, 0.75, 0.625, 0.75, 0.625, 1.0, 0.5, 1.0, 0.125, 0.6667, 0.375, 0.6667, 0.375, 0.75, 0.125, 0.75, 0.625, 0.6667, 0.875, 0.6667, 0.875, 0.75, 0.625, 0.75, 0.625, 0.5, 0.875, 0.5, 0.875, 0.5833, 0.625, 0.5833, 0.625, 0.5833, 0.875, 0.5833, 0.875, 0.6667, 0.625, 0.6667, 0.125, 0.5, 0.375, 0.5, 0.375, 0.5833, 0.125, 0.5833, 0.125, 0.5833, 0.375, 0.5833, 0.375, 0.6667, 0.125, 0.6667, 0.5, 0.5, 0.625, 0.5, 0.625, 0.5833, 0.5, 0.5833, 0.5, 0.5833, 0.625, 0.5833, 0.625, 0.6667, 0.5, 0.6667, 0.5, 0.0, 0.625, 0.0, 0.625, 0.08333, 0.5, 0.08333, 0.5, 0.08333, 0.625, 0.08333, 0.625, 0.1667, 0.5, 0.1667, 0.375, 0.08333, 0.5, 0.08333, 0.5, 0.1667, 0.375, 0.1667, 0.375, 0.0, 0.5, 0.0, 0.5, 0.08333, 0.375, 0.08333, 0.375, 0.5833, 0.5, 0.5833, 0.5, 0.6667, 0.375, 0.6667, 0.375, 0.5, 0.5, 0.5, 0.5, 0.5833, 0.375, 0.5833, 0.375, 0.75, 0.5, 0.75, 0.5, 1.0, 0.375, 1.0, 0.375, 0.6667, 0.5, 0.6667, 0.5, 0.75, 0.375, 0.75, 0.375, 0.25, 0.5, 0.25, 0.5, 0.5, 0.375, 0.5, 0.375, 0.1667, 0.5, 0.1667, 0.5, 0.25, 0.375, 0.25, 1.0, 0.5, 1.0, 1.0, 0.8889, 1.0, 0.8889, 0.5, 0.8889, 0.5, 0.8889, 1.0, 0.7778, 1.0, 0.7778, 0.5, 0.7778, 0.5, 0.7778, 1.0, 0.6667, 1.0, 0.6667, 0.5, 0.6667, 0.5, 0.6667, 1.0, 0.5556, 1.0, 0.5556, 0.5, 0.5556, 0.5, 0.5556, 1.0, 0.4444, 1.0, 0.4444, 0.5, 0.4444, 0.5, 0.4444, 1.0, 0.3333, 1.0, 0.3333, 0.5, 0.3333, 0.5, 0.3333, 1.0, 0.2222, 1.0, 0.2222, 0.5, 0.4043, 0.4339, 0.25, 0.49, 0.09573, 0.4339, 0.01365, 0.2917, 0.04215, 0.13, 0.1679, 0.02447, 0.3321, 0.02447, 0.4578, 0.13, 0.4864, 0.2917, 0.2222, 0.5, 0.2222, 1.0, 0.1111, 1.0, 0.1111, 0.5, 0.1111, 0.5, 0.1111, 1.0, 4.47e-08, 1.0, 4.47e-08, 0.5, 0.75, 0.49, 0.9043, 0.4339, 0.9864, 0.2917, 0.9578, 0.13, 0.8321, 0.02447, 0.6679, 0.02447, 0.5422, 0.13, 0.5136, 0.2917, 0.5957, 0.4339, 1.0, 0.5, 1.0, 1.0, 0.8889, 1.0, 0.8889, 0.5, 0.8889, 0.5, 0.8889, 1.0, 0.7778, 1.0, 0.7778, 0.5, 0.7778, 0.5, 0.7778, 1.0, 0.6667, 1.0, 0.6667, 0.5, 0.6667, 0.5, 0.6667, 1.0, 0.5556, 1.0, 0.5556, 0.5, 0.5556, 0.5, 0.5556, 1.0, 0.4444, 1.0, 0.4444, 0.5, 0.4444, 0.5, 0.4444, 1.0, 0.3333, 1.0, 0.3333, 0.5, 0.3333, 0.5, 0.3333, 1.0, 0.2222, 1.0, 0.2222, 0.5, 0.4043, 0.4339, 0.25, 0.49, 0.09573, 0.4339, 0.01365, 0.2917, 0.04215, 0.13, 0.1679, 0.02447, 0.3321, 0.02447, 0.4578, 0.13, 0.4864, 0.2917, 0.2222, 0.5, 0.2222, 1.0, 0.1111, 1.0, 0.1111, 0.5, 0.1111, 0.5, 0.1111, 1.0, 4.47e-08, 1.0, 4.47e-08, 0.5, 0.75, 0.49, 0.9043, 0.4339, 0.9864, 0.2917, 0.9578, 0.13, 0.8321, 0.02447, 0.6679, 0.02447, 0.5422, 0.13, 0.5136, 0.2917, 0.5957, 0.4339, 1.0, 0.5, 1.0, 1.0, 0.8889, 1.0, 0.8889, 0.5, 0.8889, 0.5, 0.8889, 1.0, 0.7778, 1.0, 0.7778, 0.5, 0.7778, 0.5, 0.7778, 1.0, 0.6667, 1.0, 0.6667, 0.5, 0.6667, 0.5, 0.6667, 1.0, 0.5556, 1.0, 0.5556, 0.5, 0.5556, 0.5, 0.5556, 1.0, 0.4444, 1.0, 0.4444, 0.5, 0.4444, 0.5, 0.4444, 1.0, 0.3333, 1.0, 0.3333, 0.5, 0.3333, 0.5, 0.3333, 1.0, 0.2222, 1.0, 0.2222, 0.5, 0.4043, 0.4339, 0.25, 0.49, 0.09573, 0.4339, 0.01365, 0.2917, 0.04215, 0.13, 0.1679, 0.02447, 0.3321, 0.02447, 0.4578, 0.13, 0.4864, 0.2917, 0.2222, 0.5, 0.2222, 1.0, 0.1111, 1.0, 0.1111, 0.5, 0.1111, 0.5, 0.1111, 1.0, 4.47e-08, 1.0, 4.47e-08, 0.5, 0.75, 0.49, 0.9043, 0.4339, 0.9864, 0.2917, 0.9578, 0.13, 0.8321, 0.02447, 0.6679, 0.02447, 0.5422, 0.13, 0.5136, 0.2917, 0.5957, 0.4339, 1.0, 0.5, 1.0, 1.0, 0.8889, 1.0, 0.8889, 0.5, 0.8889, 0.5, 0.8889, 1.0, 0.7778, 1.0, 0.7778, 0.5, 0.7778, 0.5, 0.7778, 1.0, 0.6667, 1.0, 0.6667, 0.5, 0.6667, 0.5, 0.6667, 1.0, 0.5556, 1.0, 0.5556, 0.5, 0.5556, 0.5, 0.5556, 1.0, 0.4444, 1.0, 0.4444, 0.5, 0.4444, 0.5, 0.4444, 1.0, 0.3333, 1.0, 0.3333, 0.5, 0.3333, 0.5, 0.3333, 1.0, 0.2222, 1.0, 0.2222, 0.5, 0.4043, 0.4339, 0.25, 0.49, 0.09573, 0.4339, 0.01365, 0.2917, 0.04215, 0.13, 0.1679, 0.02447, 0.3321, 0.02447, 0.4578, 0.13, 0.4864, 0.2917, 0.2222, 0.5, 0.2222, 1.0, 0.1111, 1.0, 0.1111, 0.5, 0.1111, 0.5, 0.1111, 1.0, 4.47e-08, 1.0, 4.47e-08, 0.5, 0.75, 0.49, 0.9043, 0.4339, 0.9864, 0.2917, 0.9578, 0.13, 0.8321, 0.02447, 0.6679, 0.02447, 0.5422, 0.13, 0.5136, 0.2917, 0.5957, 0.4339, 1.0, 0.5, 1.0, 1.0, 0.8889, 1.0, 0.8889, 0.5, 0.8889, 0.5, 0.8889, 1.0, 0.7778, 1.0, 0.7778, 0.5, 0.7778, 0.5, 0.7778, 1.0, 0.6667, 1.0, 0.6667, 0.5, 0.6667, 0.5, 0.6667, 1.0, 0.5556, 1.0, 0.5556, 0.5, 0.5556, 0.5, 0.5556, 1.0, 0.4444, 1.0, 0.4444, 0.5, 0.4444, 0.5, 0.4444, 1.0, 0.3333, 1.0, 0.3333, 0.5, 0.3333, 0.5, 0.3333, 1.0, 0.2222, 1.0, 0.2222, 0.5, 0.4043, 0.4339, 0.25, 0.49, 0.09573, 0.4339, 0.01365, 0.2917, 0.04215, 0.13, 0.1679, 0.02447, 0.3321, 0.02447, 0.4578, 0.13, 0.4864, 0.2917, 0.2222, 0.5, 0.2222, 1.0, 0.1111, 1.0, 0.1111, 0.5, 0.1111, 0.5, 0.1111, 1.0, 4.47e-08, 1.0, 4.47e-08, 0.5, 0.75, 0.49, 0.9043, 0.4339, 0.9864, 0.2917, 0.9578, 0.13, 0.8321, 0.02447, 0.6679, 0.02447, 0.5422, 0.13, 0.5136, 0.2917, 0.5957, 0.4339, 1.0, 0.5, 1.0, 1.0, 0.8889, 1.0, 0.8889, 0.5, 0.8889, 0.5, 0.8889, 1.0, 0.7778, 1.0, 0.7778, 0.5, 0.7778, 0.5, 0.7778, 1.0, 0.6667, 1.0, 0.6667, 0.5, 0.6667, 0.5, 0.6667, 1.0, 0.5556, 1.0, 0.5556, 0.5, 0.5556, 0.5, 0.5556, 1.0, 0.4444, 1.0, 0.4444, 0.5, 0.4444, 0.5, 0.4444, 1.0, 0.3333, 1.0, 0.3333, 0.5, 0.3333, 0.5, 0.3333, 1.0, 0.2222, 1.0, 0.2222, 0.5, 0.4043, 0.4339, 0.25, 0.49, 0.09573, 0.4339, 0.01365, 0.2917, 0.04215, 0.13, 0.1679, 0.02447, 0.3321, 0.02447, 0.4578, 0.13, 0.4864, 0.2917, 0.2222, 0.5, 0.2222, 1.0, 0.1111, 1.0, 0.1111, 0.5, 0.1111, 0.5, 0.1111, 1.0, 4.47e-08, 1.0, 4.47e-08, 0.5, 0.75, 0.49, 0.9043, 0.4339, 0.9864, 0.2917, 0.9578, 0.13, 0.8321, 0.02447, 0.6679, 0.02447, 0.5422, 0.13, 0.5136, 0.2917, 0.5957, 0.4339, 0.375, 0.1875, 0.625, 0.1875, 0.625, 0.25, 0.375, 0.25, 0.375, 0.4167, 0.625, 0.4167, 0.625, 0.5, 0.375, 0.5, 0.375, 0.6875, 0.625, 0.6875, 0.625, 0.75, 0.375, 0.75, 0.375, 0.9167, 0.625, 0.9167, 0.625, 1.0, 0.375, 1.0, 0.2917, 0.6875, 0.375, 0.6875, 0.375, 0.75, 0.2917, 0.75, 0.7917, 0.6875, 0.875, 0.6875, 0.875, 0.75, 0.7917, 0.75, 0.7917, 0.5, 0.875, 0.5, 0.875, 0.5625, 0.7917, 0.5625, 0.7917, 0.5938, 0.875, 0.5938, 0.875, 0.625, 0.7917, 0.625, 0.7917, 0.625, 0.875, 0.625, 0.875, 0.6875, 0.7917, 0.6875, 0.2917, 0.5, 0.375, 0.5, 0.375, 0.5625, 0.2917, 0.5625, 0.2917, 0.5938, 0.375, 0.5937, 0.375, 0.625, 0.2917, 0.625, 0.2917, 0.625, 0.375, 0.625, 0.375, 0.6875, 0.2917, 0.6875, 0.375, 0.5, 0.625, 0.5, 0.625, 0.5625, 0.375, 0.5625, 0.375, 0.5937, 0.625, 0.5938, 0.625, 0.625, 0.375, 0.625, 0.375, 0.625, 0.625, 0.625, 0.625, 0.6875, 0.375, 0.6875, 0.375, 0.0, 0.625, 0.0, 0.625, 0.0625, 0.375, 0.0625, 0.375, 0.0625, 0.625, 0.0625, 0.625, 0.125, 0.375, 0.125, 0.375, 0.1562, 0.625, 0.1562, 0.625, 0.1875, 0.375, 0.1875, 0.375, 0.125, 0.625, 0.125, 0.625, 0.1562, 0.375, 0.1562, 0.375, 0.5625, 0.625, 0.5625, 0.625, 0.5938, 0.375, 0.5937, 0.2917, 0.5625, 0.375, 0.5625, 0.375, 0.5937, 0.2917, 0.5938, 0.7917, 0.5625, 0.875, 0.5625, 0.875, 0.5938, 0.7917, 0.5938, 0.625, 0.5625, 0.7083, 0.5625, 0.7083, 0.5938, 0.625, 0.5938, 0.7083, 0.5625, 0.7917, 0.5625, 0.7917, 0.5938, 0.7083, 0.5938, 0.125, 0.5625, 0.2083, 0.5625, 0.2083, 0.5938, 0.125, 0.5938, 0.2083, 0.5625, 0.2917, 0.5625, 0.2917, 0.5938, 0.2083, 0.5938, 0.125, 0.625, 0.2083, 0.625, 0.2083, 0.6875, 0.125, 0.6875, 0.2083, 0.625, 0.2917, 0.625, 0.2917, 0.6875, 0.2083, 0.6875, 0.125, 0.5938, 0.2083, 0.5938, 0.2083, 0.625, 0.125, 0.625, 0.2083, 0.5938, 0.2917, 0.5938, 0.2917, 0.625, 0.2083, 0.625, 0.125, 0.5, 0.2083, 0.5, 0.2083, 0.5625, 0.125, 0.5625, 0.2083, 0.5, 0.2917, 0.5, 0.2917, 0.5625, 0.2083, 0.5625, 0.625, 0.625, 0.7083, 0.625, 0.7083, 0.6875, 0.625, 0.6875, 0.7083, 0.625, 0.7917, 0.625, 0.7917, 0.6875, 0.7083, 0.6875, 0.625, 0.5938, 0.7083, 0.5938, 0.7083, 0.625, 0.625, 0.625, 0.7083, 0.5938, 0.7917, 0.5938, 0.7917, 0.625, 0.7083, 0.625, 0.625, 0.5, 0.7083, 0.5, 0.7083, 0.5625, 0.625, 0.5625, 0.7083, 0.5, 0.7917, 0.5, 0.7917, 0.5625, 0.7083, 0.5625, 0.625, 0.6875, 0.7083, 0.6875, 0.7083, 0.75, 0.625, 0.75, 0.7083, 0.6875, 0.7917, 0.6875, 0.7917, 0.75, 0.7083, 0.75, 0.125, 0.6875, 0.2083, 0.6875, 0.2083, 0.75, 0.125, 0.75, 0.2083, 0.6875, 0.2917, 0.6875, 0.2917, 0.75, 0.2083, 0.75, 0.375, 0.75, 0.625, 0.75, 0.625, 0.8333, 0.375, 0.8333, 0.375, 0.8333, 0.625, 0.8333, 0.625, 0.9167, 0.375, 0.9167, 0.375, 0.25, 0.625, 0.25, 0.625, 0.3333, 0.375, 0.3333, 0.375, 0.3333, 0.625, 0.3333, 0.625, 0.4167, 0.375, 0.4167, 0.5625, 0.0, 0.625, 0.0, 0.625, 0.25, 0.5625, 0.25, 0.5625, 0.25, 0.625, 0.25, 0.625, 0.5, 0.5625, 0.5, 0.5625, 0.5, 0.625, 0.5, 0.625, 0.75, 0.5625, 0.75, 0.5625, 0.75, 0.625, 0.75, 0.625, 1.0, 0.5625, 1.0, 0.625, 0.5, 0.875, 0.5, 0.875, 0.75, 0.625, 0.75, 0.375, 0.75, 0.4375, 0.75, 0.4375, 1.0, 0.4375, 0.75, 0.5, 0.75, 0.5, 1.0, 0.4375, 1.0, 0.5, 0.75, 0.5625, 0.75, 0.5625, 1.0, 0.5, 1.0, 0.375, 0.5, 0.4375, 0.5, 0.4375, 0.75, 0.4375, 0.5, 0.5, 0.5, 0.5, 0.75, 0.4375, 0.75, 0.5, 0.5, 0.5625, 0.5, 0.5625, 0.75, 0.5, 0.75, 0.375, 0.25, 0.4375, 0.25, 0.4375, 0.5, 0.4375, 0.25, 0.5, 0.25, 0.5, 0.5, 0.4375, 0.5, 0.5, 0.25, 0.5625, 0.25, 0.5625, 0.5, 0.5, 0.5, 0.375, 0.0, 0.4375, 0.0, 0.4375, 0.25, 0.4375, 0.0, 0.5, 0.0, 0.5, 0.25, 0.4375, 0.25, 0.5, 0.0, 0.5625, 0.0, 0.5625, 0.25, 0.5, 0.25])
me_cube_016.use_remesh_preserve_volume = False
me_cube_016.use_remesh_preserve_attributes = False
me_cube_016.use_mirror_vertex_groups = False
me_cube_016.update()
arm_armature_001 = bpy.data.armatures.new('Armature.001')  # bones are not reproduced

# ---- objects
ob_armature = bpy.data.objects.new('Armature', arm_armature_001)
ob_cube_016 = bpy.data.objects.new('Cube.016', me_cube_016)

# ---- transforms, parenting, visibility, modifiers, constraints
ob_armature.location = (0.0, 0.0, 0.0)
ob_armature.rotation_mode = 'XZY'
ob_armature.lineart.crease_threshold = 0.0
ob_cube_016.parent = ob_armature
ob_cube_016.location = (0.0, 0.0, 0.0)
ob_cube_016.lineart.crease_threshold = 0.0
_vg = ob_cube_016.vertex_groups.new(name='queue')
for _i, _w in zip([17, 18, 19, 20, 21, 22, 23, 24, 25, 26, 27, 28, 29, 30, 31, 32, 33, 34, 35, 36, 37, 38, 39, 40, 381, 383, 387, 389, 391, 395, 397], [0.9969, 0.9931, 0.9976, 0.9996, 0.9725, 0.9989, 0.9999, 0.9992, 1.0, 1.0, 1.0, 1.0, 0.9798, 0.9998, 0.9999, 0.9937, 0.9824, 0.9992, 0.9998, 0.9797, 1.0, 1.0, 1.0, 1.0, 0.08222, 0.04374, 0.0001992, 0.0009419, 0.0005258, 0.007635, 0.05037]): _vg.add([_i], _w, 'REPLACE')
_vg = ob_cube_016.vertex_groups.new(name='ptt_v_1')
for _i, _w in zip([381, 382, 383, 384, 385, 386, 387, 388, 389, 390, 391, 392, 393, 394, 395, 396, 397, 398], [1.0, 1.0, 1.0, 1.0, 1.0, 0.9998, 1.0, 1.0, 1.0, 1.0, 1.0, 1.0, 1.0, 1.0, 1.0, 1.0, 1.0, 1.0]): _vg.add([_i], _w, 'REPLACE')
_vg = ob_cube_016.vertex_groups.new(name='grd_v_1')
for _i, _w in zip([267, 268, 269, 270, 271, 272, 273, 274, 275, 276, 277, 278, 279, 280, 281, 282, 283, 284, 285, 286, 287, 288, 289, 290], [0.9989, 1.0, 1.0, 1.0, 1.0, 1.0, 1.0, 1.0, 1.0, 1.0, 1.0, 1.0, 1.0, 1.0, 1.0, 1.0, 1.0, 1.0, 1.0, 1.0, 1.0, 1.0, 1.0, 1.0]): _vg.add([_i], _w, 'REPLACE')
_vg = ob_cube_016.vertex_groups.new(name='ptt_v_2')
_vg.add([363, 364, 365, 366, 367, 368, 369, 370, 371, 372, 373, 374, 375, 376, 377, 378, 379, 380], 1.0, 'REPLACE')
_vg = ob_cube_016.vertex_groups.new(name='grd_v_2')
_vg.add([243, 244, 245, 246, 247, 248, 249, 250, 251, 252, 253, 254, 255, 256, 257, 258, 259, 260, 261, 262, 263, 264, 265, 266], 1.0, 'REPLACE')
_vg = ob_cube_016.vertex_groups.new(name='ptt_v_3')
_vg.add([345, 346, 347, 348, 349, 350, 351, 352, 353, 354, 355, 356, 357, 358, 359, 360, 361, 362], 1.0, 'REPLACE')
_vg = ob_cube_016.vertex_groups.new(name='grd_v_3')
_vg.add([219, 220, 221, 222, 223, 224, 225, 226, 227, 228, 229, 230, 231, 232, 233, 234, 235, 236, 237, 238, 239, 240, 241, 242], 1.0, 'REPLACE')
_vg = ob_cube_016.vertex_groups.new(name='ptt_v_4')
_vg.add([327, 328, 329, 330, 331, 332, 333, 334, 335, 336, 337, 338, 339, 340, 341, 342, 343, 344], 1.0, 'REPLACE')
_vg = ob_cube_016.vertex_groups.new(name='grd_v_4')
_vg.add([195, 196, 197, 198, 199, 200, 201, 202, 203, 204, 205, 206, 207, 208, 209, 210, 211, 212, 213, 214, 215, 216, 217, 218], 1.0, 'REPLACE')
_vg = ob_cube_016.vertex_groups.new(name='ptt_v_5')
_vg.add([309, 310, 311, 312, 313, 314, 315, 316, 317, 318, 319, 320, 321, 322, 323, 324, 325, 326], 1.0, 'REPLACE')
_vg = ob_cube_016.vertex_groups.new(name='grd_v_5')
_vg.add([171, 172, 173, 174, 175, 176, 177, 178, 179, 180, 181, 182, 183, 184, 185, 186, 187, 188, 189, 190, 191, 192, 193, 194], 1.0, 'REPLACE')
_vg = ob_cube_016.vertex_groups.new(name='ptt_v_6')
_vg.add([291, 292, 293, 294, 295, 296, 297, 298, 299, 300, 301, 302, 303, 304, 305, 306, 307, 308], 1.0, 'REPLACE')
_vg = ob_cube_016.vertex_groups.new(name='grd_v_6')
_vg.add([147, 148, 149, 150, 151, 152, 153, 154, 155, 156, 157, 158, 159, 160, 161, 162, 163, 164, 165, 166, 167, 168, 169, 170], 1.0, 'REPLACE')
_vg = ob_cube_016.vertex_groups.new(name='mchr_b_1')
_vg = ob_cube_016.vertex_groups.new(name='mchr_b_2')
_vg.add([399, 400, 401, 402, 403, 404, 405, 406, 407, 408, 409, 410, 411, 412, 413, 414, 415, 416, 417, 418, 419, 420, 421, 422, 423, 424, 425, 426, 427, 428, 429, 430, 431, 432, 433, 434, 435, 436, 437, 438, 439, 440, 441, 442, 443, 444, 445, 446], 1.0, 'REPLACE')
_vg = ob_cube_016.vertex_groups.new(name='mchr_h_1')
_vg = ob_cube_016.vertex_groups.new(name='mchr_h_2')
_vg.add([41, 42, 43, 44, 45, 46, 47, 48, 49, 50, 51, 52, 53, 54, 55, 56, 57, 58, 59, 60, 61, 62, 63, 64, 65, 66, 67, 68, 69, 70, 71, 72, 73, 74, 75, 76, 77, 78, 79, 80, 81, 82, 83, 84, 85, 86, 87, 88, 89, 90, 91, 92, 93, 94, 95, 96, 97, 98, 99, 100, 101, 102, 103, 104, 105, 106, 107, 108, 109, 110, 111, 112, 113, 114, 115, 116, 117, 118, 119, 120, 121, 122, 123, 124, 125, 126, 127, 128, 129, 130, 131, 132, 133, 134, 135, 136, 137, 138, 139, 140, 141, 142, 143, 144, 145, 146], 1.0, 'REPLACE')
_vg = ob_cube_016.vertex_groups.new(name='bch_d')
_vg = ob_cube_016.vertex_groups.new(name='dent_d')
_vg.add([0, 1, 2, 3, 4, 5, 6, 7, 8, 9, 10, 11, 12, 13, 14, 15, 16], 1.0, 'REPLACE')
_vg = ob_cube_016.vertex_groups.new(name='bch_g')
_vg = ob_cube_016.vertex_groups.new(name='dent_g')
_vg.add([447, 448, 449, 450, 451, 452, 453, 454, 455, 456, 457, 458, 459, 460, 461, 462, 463], 1.0, 'REPLACE')
_vg = ob_cube_016.vertex_groups.new(name='cou')
_m = ob_cube_016.modifiers.new('Curve', 'CURVE')
_m.deform_axis = 'NEG_Y'
_m = ob_cube_016.modifiers.new('Armature', 'ARMATURE')
_m.object = ob_armature

# ---- collection membership
col_collection.objects.link(ob_armature)
col_collection.objects.link(ob_cube_016)

# ---- scene / render settings (as saved in the file)
scene.frame_start = 1; scene.frame_end = 101; scene.frame_set(91)
scene.render.engine = 'BLENDER_EEVEE_NEXT'
scene.cycles.use_denoising = False
scene.cycles.samples = 128
scene.cycles.sampling_pattern = 'TABULATED_SOBOL'
scene.cycles.use_adaptive_sampling = False
scene.cycles.use_light_tree = False
scene.view_settings.view_transform = 'Filmic'
bpy.context.view_layer.update()

# ---- added for rendering (the .blend has no active camera and no usable light): camera, sun
cam_auto = bpy.data.cameras.new('AutoCamera')
cam_auto.lens = 50.0
cam_auto.sensor_width = 36.0
cam_auto.clip_end = 1000.0
ob_auto_camera = bpy.data.objects.new('AutoCamera', cam_auto)
scene.collection.objects.link(ob_auto_camera)
ob_auto_camera.location = (7.30553, -10.7457, 8.04008)
ob_auto_camera.rotation_euler = (1.09748, -7.21219e-08, 0.694738)
scene.camera = ob_auto_camera
light_auto_sun = bpy.data.lights.new('AutoSun', 'SUN')
light_auto_sun.energy = 3.0
light_auto_sun.angle = 0.0523599
ob_auto_sun = bpy.data.objects.new('AutoSun', light_auto_sun)
scene.collection.objects.link(ob_auto_sun)
ob_auto_sun.rotation_euler = (0.872665, 0.174533, 0.523599)
bpy.context.view_layer.update()
